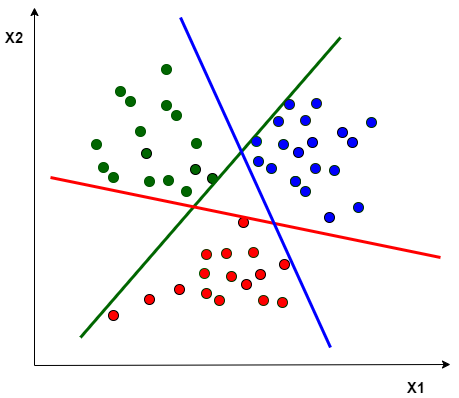

The diagram above was exported from draw.io. Its source (the exported page's mxGraphModel, read from the mxfile embedded in the PNG):
<mxGraphModel dx="942" dy="626" grid="1" gridSize="10" guides="1" tooltips="1" connect="1" arrows="1" fold="1" page="1" pageScale="1" pageWidth="850" pageHeight="1100" math="1" shadow="0">
  <root>
    <mxCell id="0" />
    <mxCell id="1" parent="0" />
    <mxCell id="KXf5CC1ZUQuVE4Ax67kA-3" value="" style="endArrow=classic;html=1;" parent="1" edge="1">
      <mxGeometry width="50" height="50" relative="1" as="geometry">
        <mxPoint x="224" y="478" as="sourcePoint" />
        <mxPoint x="640" y="477" as="targetPoint" />
      </mxGeometry>
    </mxCell>
    <mxCell id="KXf5CC1ZUQuVE4Ax67kA-4" value="" style="endArrow=classic;html=1;" parent="1" edge="1">
      <mxGeometry width="50" height="50" relative="1" as="geometry">
        <mxPoint x="224" y="478" as="sourcePoint" />
        <mxPoint x="224" y="120" as="targetPoint" />
      </mxGeometry>
    </mxCell>
    <mxCell id="1GLxMM9RW4-h5lzaL8k7-34" value="X2" style="text;html=1;strokeColor=none;fillColor=none;align=center;verticalAlign=middle;whiteSpace=wrap;rounded=0;rotation=0;fontStyle=1;fontSize=15;" parent="1" vertex="1">
      <mxGeometry x="190" y="140" width="28" height="20" as="geometry" />
    </mxCell>
    <mxCell id="1GLxMM9RW4-h5lzaL8k7-39" value="X1" style="text;html=1;strokeColor=none;fillColor=none;align=center;verticalAlign=middle;whiteSpace=wrap;rounded=0;fontStyle=1;fontSize=15;" parent="1" vertex="1">
      <mxGeometry x="600" y="490" width="12" height="20" as="geometry" />
    </mxCell>
    <mxCell id="gCFWZEbjSe3w3MIs2V97-1" value="" style="ellipse;whiteSpace=wrap;html=1;aspect=fixed;fillColor=#0000FF;fontFamily=Helvetica;fontSize=14;strokeColor=#003300;" parent="1" vertex="1">
      <mxGeometry x="543" y="315" width="10" height="10" as="geometry" />
    </mxCell>
    <mxCell id="gCFWZEbjSe3w3MIs2V97-5" value="" style="ellipse;whiteSpace=wrap;html=1;aspect=fixed;fillColor=#006600;fontFamily=Helvetica;fontSize=14;" parent="1" vertex="1">
      <mxGeometry x="380" y="277" width="10" height="10" as="geometry" />
    </mxCell>
    <mxCell id="gCFWZEbjSe3w3MIs2V97-6" value="" style="ellipse;whiteSpace=wrap;html=1;aspect=fixed;fillColor=#FF0000;fontFamily=Helvetica;fontSize=14;" parent="1" vertex="1">
      <mxGeometry x="445" y="382" width="10" height="10" as="geometry" />
    </mxCell>
    <mxCell id="gCFWZEbjSe3w3MIs2V97-7" value="" style="ellipse;whiteSpace=wrap;html=1;aspect=fixed;fillColor=#FF0000;fontFamily=Helvetica;fontSize=14;strokeColor=#003300;" parent="1" vertex="1">
      <mxGeometry x="416" y="384" width="10" height="10" as="geometry" />
    </mxCell>
    <mxCell id="gCFWZEbjSe3w3MIs2V97-10" value="" style="ellipse;whiteSpace=wrap;html=1;aspect=fixed;fillColor=#FF0000;fontFamily=Helvetica;fontSize=14;strokeColor=#003300;" parent="1" vertex="1">
      <mxGeometry x="391" y="401" width="10" height="10" as="geometry" />
    </mxCell>
    <mxCell id="gCFWZEbjSe3w3MIs2V97-11" value="" style="ellipse;whiteSpace=wrap;html=1;aspect=fixed;fillColor=#FF0000;fontFamily=Helvetica;fontSize=14;strokeColor=#003300;" parent="1" vertex="1">
      <mxGeometry x="404" y="408" width="10" height="10" as="geometry" />
    </mxCell>
    <mxCell id="gCFWZEbjSe3w3MIs2V97-13" value="" style="ellipse;whiteSpace=wrap;html=1;aspect=fixed;fillColor=#FF0000;fontFamily=Helvetica;fontSize=14;" parent="1" vertex="1">
      <mxGeometry x="431" y="392" width="10" height="10" as="geometry" />
    </mxCell>
    <mxCell id="gCFWZEbjSe3w3MIs2V97-14" value="" style="ellipse;whiteSpace=wrap;html=1;aspect=fixed;fillColor=#FF0000;fontFamily=Helvetica;fontSize=14;strokeColor=#1A3300;" parent="1" vertex="1">
      <mxGeometry x="411" y="361" width="10" height="10" as="geometry" />
    </mxCell>
    <mxCell id="gCFWZEbjSe3w3MIs2V97-15" value="" style="ellipse;whiteSpace=wrap;html=1;aspect=fixed;fillColor=#006600;fontFamily=Helvetica;fontSize=14;" parent="1" vertex="1">
      <mxGeometry x="331" y="261" width="10" height="10" as="geometry" />
    </mxCell>
    <mxCell id="gCFWZEbjSe3w3MIs2V97-16" value="" style="ellipse;whiteSpace=wrap;html=1;aspect=fixed;fillColor=#FF0000;fontFamily=Helvetica;fontSize=14;strokeColor=#1A3300;" parent="1" vertex="1">
      <mxGeometry x="391" y="362" width="10" height="10" as="geometry" />
    </mxCell>
    <mxCell id="gCFWZEbjSe3w3MIs2V97-17" value="" style="ellipse;whiteSpace=wrap;html=1;aspect=fixed;fillColor=#FF0000;fontFamily=Helvetica;fontSize=14;" parent="1" vertex="1">
      <mxGeometry x="364" y="397" width="10" height="10" as="geometry" />
    </mxCell>
    <mxCell id="gCFWZEbjSe3w3MIs2V97-18" value="" style="ellipse;whiteSpace=wrap;html=1;aspect=fixed;fillColor=#FF0000;fontFamily=Helvetica;fontSize=14;strokeColor=#003300;" parent="1" vertex="1">
      <mxGeometry x="467" y="410" width="10" height="10" as="geometry" />
    </mxCell>
    <mxCell id="gCFWZEbjSe3w3MIs2V97-19" value="" style="ellipse;whiteSpace=wrap;html=1;aspect=fixed;fillColor=#FF0000;fontFamily=Helvetica;fontSize=14;" parent="1" vertex="1">
      <mxGeometry x="334" y="407" width="10" height="10" as="geometry" />
    </mxCell>
    <mxCell id="gCFWZEbjSe3w3MIs2V97-21" value="" style="ellipse;whiteSpace=wrap;html=1;aspect=fixed;fillColor=#006600;fontFamily=Helvetica;fontSize=14;strokeColor=#005700;fontColor=#ffffff;" parent="1" vertex="1">
      <mxGeometry x="371" y="299" width="10" height="10" as="geometry" />
    </mxCell>
    <mxCell id="gCFWZEbjSe3w3MIs2V97-23" value="" style="ellipse;whiteSpace=wrap;html=1;aspect=fixed;fillColor=#006600;fontFamily=Helvetica;fontSize=14;strokeColor=#005700;fontColor=#ffffff;" parent="1" vertex="1">
      <mxGeometry x="351" y="177" width="10" height="10" as="geometry" />
    </mxCell>
    <mxCell id="gCFWZEbjSe3w3MIs2V97-24" value="" style="ellipse;whiteSpace=wrap;html=1;aspect=fixed;fillColor=#FF0000;fontFamily=Helvetica;fontSize=14;strokeColor=#1A3300;" parent="1" vertex="1">
      <mxGeometry x="448" y="408" width="10" height="10" as="geometry" />
    </mxCell>
    <mxCell id="gCFWZEbjSe3w3MIs2V97-25" value="" style="ellipse;whiteSpace=wrap;html=1;aspect=fixed;fillColor=#006600;fontFamily=Helvetica;fontSize=14;strokeColor=#005700;fontColor=#ffffff;" parent="1" vertex="1">
      <mxGeometry x="281" y="252" width="10" height="10" as="geometry" />
    </mxCell>
    <mxCell id="gCFWZEbjSe3w3MIs2V97-26" value="" style="ellipse;whiteSpace=wrap;html=1;aspect=fixed;fillColor=#FF0000;fontFamily=Helvetica;fontSize=14;" parent="1" vertex="1">
      <mxGeometry x="469" y="372" width="10" height="10" as="geometry" />
    </mxCell>
    <mxCell id="gCFWZEbjSe3w3MIs2V97-27" value="" style="ellipse;whiteSpace=wrap;html=1;aspect=fixed;fillColor=#FF0000;fontFamily=Helvetica;fontSize=14;" parent="1" vertex="1">
      <mxGeometry x="298" y="423" width="10" height="10" as="geometry" />
    </mxCell>
    <mxCell id="gCFWZEbjSe3w3MIs2V97-28" value="" style="ellipse;whiteSpace=wrap;html=1;aspect=fixed;fillColor=#006600;fontFamily=Helvetica;fontSize=14;" parent="1" vertex="1">
      <mxGeometry x="397" y="286" width="10" height="10" as="geometry" />
    </mxCell>
    <mxCell id="gCFWZEbjSe3w3MIs2V97-29" value="" style="ellipse;whiteSpace=wrap;html=1;aspect=fixed;fillColor=#FF0000;fontFamily=Helvetica;fontSize=14;" parent="1" vertex="1">
      <mxGeometry x="428" y="330" width="10" height="10" as="geometry" />
    </mxCell>
    <mxCell id="gCFWZEbjSe3w3MIs2V97-30" value="" style="ellipse;whiteSpace=wrap;html=1;aspect=fixed;fillColor=#0000FF;fontFamily=Helvetica;fontSize=14;" parent="1" vertex="1">
      <mxGeometry x="514" y="325" width="10" height="10" as="geometry" />
    </mxCell>
    <mxCell id="gCFWZEbjSe3w3MIs2V97-32" value="" style="ellipse;whiteSpace=wrap;html=1;aspect=fixed;fillColor=#FF0000;fontFamily=Helvetica;fontSize=14;strokeColor=#1A3300;" parent="1" vertex="1">
      <mxGeometry x="438" y="360" width="10" height="10" as="geometry" />
    </mxCell>
    <mxCell id="gCFWZEbjSe3w3MIs2V97-33" value="" style="ellipse;whiteSpace=wrap;html=1;aspect=fixed;fillColor=#006600;fontFamily=Helvetica;fontSize=14;strokeColor=#005700;fontColor=#ffffff;" parent="1" vertex="1">
      <mxGeometry x="305" y="199" width="10" height="10" as="geometry" />
    </mxCell>
    <mxCell id="gCFWZEbjSe3w3MIs2V97-34" value="" style="ellipse;whiteSpace=wrap;html=1;aspect=fixed;fillColor=#006600;fontFamily=Helvetica;fontSize=14;strokeColor=#005700;fontColor=#ffffff;" parent="1" vertex="1">
      <mxGeometry x="315" y="209" width="10" height="10" as="geometry" />
    </mxCell>
    <mxCell id="gCFWZEbjSe3w3MIs2V97-35" value="" style="ellipse;whiteSpace=wrap;html=1;aspect=fixed;fillColor=#006600;fontFamily=Helvetica;fontSize=14;strokeColor=#005700;fontColor=#ffffff;" parent="1" vertex="1">
      <mxGeometry x="381" y="251" width="10" height="10" as="geometry" />
    </mxCell>
    <mxCell id="gCFWZEbjSe3w3MIs2V97-36" value="" style="ellipse;whiteSpace=wrap;html=1;aspect=fixed;fillColor=#006600;fontFamily=Helvetica;fontSize=14;strokeColor=#005700;fontColor=#ffffff;" parent="1" vertex="1">
      <mxGeometry x="351" y="213" width="10" height="10" as="geometry" />
    </mxCell>
    <mxCell id="gCFWZEbjSe3w3MIs2V97-37" value="" style="ellipse;whiteSpace=wrap;html=1;aspect=fixed;fillColor=#006600;fontFamily=Helvetica;fontSize=14;strokeColor=#005700;fontColor=#ffffff;" parent="1" vertex="1">
      <mxGeometry x="361" y="223" width="10" height="10" as="geometry" />
    </mxCell>
    <mxCell id="gCFWZEbjSe3w3MIs2V97-38" value="" style="ellipse;whiteSpace=wrap;html=1;aspect=fixed;fillColor=#006600;fontFamily=Helvetica;fontSize=14;strokeColor=#005700;fontColor=#ffffff;" parent="1" vertex="1">
      <mxGeometry x="325" y="239" width="10" height="10" as="geometry" />
    </mxCell>
    <mxCell id="gCFWZEbjSe3w3MIs2V97-39" value="" style="ellipse;whiteSpace=wrap;html=1;aspect=fixed;fillColor=#006600;fontFamily=Helvetica;fontSize=14;strokeColor=#005700;fontColor=#ffffff;" parent="1" vertex="1">
      <mxGeometry x="288" y="275" width="10" height="10" as="geometry" />
    </mxCell>
    <mxCell id="gCFWZEbjSe3w3MIs2V97-40" value="" style="ellipse;whiteSpace=wrap;html=1;aspect=fixed;fillColor=#006600;fontFamily=Helvetica;fontSize=14;strokeColor=#005700;fontColor=#ffffff;" parent="1" vertex="1">
      <mxGeometry x="298" y="285" width="10" height="10" as="geometry" />
    </mxCell>
    <mxCell id="gCFWZEbjSe3w3MIs2V97-41" value="" style="ellipse;whiteSpace=wrap;html=1;aspect=fixed;fillColor=#006600;fontFamily=Helvetica;fontSize=14;strokeColor=#005700;fontColor=#ffffff;" parent="1" vertex="1">
      <mxGeometry x="353" y="288" width="10" height="10" as="geometry" />
    </mxCell>
    <mxCell id="gCFWZEbjSe3w3MIs2V97-42" value="" style="ellipse;whiteSpace=wrap;html=1;aspect=fixed;fillColor=#006600;fontFamily=Helvetica;fontSize=14;strokeColor=#005700;fontColor=#ffffff;" parent="1" vertex="1">
      <mxGeometry x="334" y="289" width="10" height="10" as="geometry" />
    </mxCell>
    <mxCell id="gCFWZEbjSe3w3MIs2V97-43" value="" style="ellipse;whiteSpace=wrap;html=1;aspect=fixed;fillColor=#FF0000;fontFamily=Helvetica;fontSize=14;strokeColor=#005700;fontColor=#ffffff;" parent="1" vertex="1">
      <mxGeometry x="389" y="381" width="10" height="10" as="geometry" />
    </mxCell>
    <mxCell id="gCFWZEbjSe3w3MIs2V97-45" value="" style="endArrow=none;html=1;strokeColor=#006600;strokeWidth=3;fontSize=16;fontColor=#0000FF;" parent="1" edge="1">
      <mxGeometry width="50" height="50" relative="1" as="geometry">
        <mxPoint x="270" y="450" as="sourcePoint" />
        <mxPoint x="530" y="150" as="targetPoint" />
      </mxGeometry>
    </mxCell>
    <mxCell id="gCFWZEbjSe3w3MIs2V97-46" value="" style="endArrow=none;html=1;strokeColor=#FF0000;strokeWidth=3;fontSize=16;fontColor=#0000FF;" parent="1" edge="1">
      <mxGeometry width="50" height="50" relative="1" as="geometry">
        <mxPoint x="630" y="370" as="sourcePoint" />
        <mxPoint x="240" y="290" as="targetPoint" />
      </mxGeometry>
    </mxCell>
    <mxCell id="gCFWZEbjSe3w3MIs2V97-47" value="" style="endArrow=none;html=1;strokeColor=#0000FF;strokeWidth=3;fontSize=16;fontColor=#0000FF;" parent="1" edge="1">
      <mxGeometry width="50" height="50" relative="1" as="geometry">
        <mxPoint x="370" y="130" as="sourcePoint" />
        <mxPoint x="520" y="460" as="targetPoint" />
      </mxGeometry>
    </mxCell>
    <mxCell id="gCFWZEbjSe3w3MIs2V97-49" value="" style="ellipse;whiteSpace=wrap;html=1;aspect=fixed;fillColor=#0000FF;fontFamily=Helvetica;fontSize=14;strokeColor=#003300;" parent="1" vertex="1">
      <mxGeometry x="480" y="289" width="10" height="10" as="geometry" />
    </mxCell>
    <mxCell id="gCFWZEbjSe3w3MIs2V97-50" value="" style="ellipse;whiteSpace=wrap;html=1;aspect=fixed;fillColor=#0000FF;fontFamily=Helvetica;fontSize=14;" parent="1" vertex="1">
      <mxGeometry x="497" y="250" width="10" height="10" as="geometry" />
    </mxCell>
    <mxCell id="gCFWZEbjSe3w3MIs2V97-51" value="" style="ellipse;whiteSpace=wrap;html=1;aspect=fixed;fillColor=#0000FF;fontFamily=Helvetica;fontSize=14;strokeColor=#003300;" parent="1" vertex="1">
      <mxGeometry x="468" y="252" width="10" height="10" as="geometry" />
    </mxCell>
    <mxCell id="gCFWZEbjSe3w3MIs2V97-52" value="" style="ellipse;whiteSpace=wrap;html=1;aspect=fixed;fillColor=#0000FF;fontFamily=Helvetica;fontSize=14;strokeColor=#003300;" parent="1" vertex="1">
      <mxGeometry x="443" y="269" width="10" height="10" as="geometry" />
    </mxCell>
    <mxCell id="gCFWZEbjSe3w3MIs2V97-53" value="" style="ellipse;whiteSpace=wrap;html=1;aspect=fixed;fillColor=#0000FF;fontFamily=Helvetica;fontSize=14;strokeColor=#003300;" parent="1" vertex="1">
      <mxGeometry x="456" y="276" width="10" height="10" as="geometry" />
    </mxCell>
    <mxCell id="gCFWZEbjSe3w3MIs2V97-54" value="" style="ellipse;whiteSpace=wrap;html=1;aspect=fixed;fillColor=#0000FF;fontFamily=Helvetica;fontSize=14;" parent="1" vertex="1">
      <mxGeometry x="483" y="260" width="10" height="10" as="geometry" />
    </mxCell>
    <mxCell id="gCFWZEbjSe3w3MIs2V97-55" value="" style="ellipse;whiteSpace=wrap;html=1;aspect=fixed;fillColor=#0000FF;fontFamily=Helvetica;fontSize=14;strokeColor=#1A3300;" parent="1" vertex="1">
      <mxGeometry x="463" y="229" width="10" height="10" as="geometry" />
    </mxCell>
    <mxCell id="gCFWZEbjSe3w3MIs2V97-57" value="" style="ellipse;whiteSpace=wrap;html=1;aspect=fixed;fillColor=#0000FF;fontFamily=Helvetica;fontSize=14;strokeColor=#003300;" parent="1" vertex="1">
      <mxGeometry x="519" y="278" width="10" height="10" as="geometry" />
    </mxCell>
    <mxCell id="gCFWZEbjSe3w3MIs2V97-58" value="" style="ellipse;whiteSpace=wrap;html=1;aspect=fixed;fillColor=#0000FF;fontFamily=Helvetica;fontSize=14;strokeColor=#003300;" parent="1" vertex="1">
      <mxGeometry x="556" y="230" width="10" height="10" as="geometry" />
    </mxCell>
    <mxCell id="gCFWZEbjSe3w3MIs2V97-59" value="" style="ellipse;whiteSpace=wrap;html=1;aspect=fixed;fillColor=#0000FF;fontFamily=Helvetica;fontSize=14;strokeColor=#1A3300;" parent="1" vertex="1">
      <mxGeometry x="500" y="276" width="10" height="10" as="geometry" />
    </mxCell>
    <mxCell id="gCFWZEbjSe3w3MIs2V97-60" value="" style="ellipse;whiteSpace=wrap;html=1;aspect=fixed;fillColor=#0000FF;fontFamily=Helvetica;fontSize=14;" parent="1" vertex="1">
      <mxGeometry x="527" y="240" width="10" height="10" as="geometry" />
    </mxCell>
    <mxCell id="gCFWZEbjSe3w3MIs2V97-61" value="" style="ellipse;whiteSpace=wrap;html=1;aspect=fixed;fillColor=#0000FF;fontFamily=Helvetica;fontSize=14;strokeColor=#1A3300;" parent="1" vertex="1">
      <mxGeometry x="490" y="228" width="10" height="10" as="geometry" />
    </mxCell>
    <mxCell id="gCFWZEbjSe3w3MIs2V97-62" value="" style="ellipse;whiteSpace=wrap;html=1;aspect=fixed;fillColor=#0000FF;fontFamily=Helvetica;fontSize=14;strokeColor=#005700;fontColor=#ffffff;" parent="1" vertex="1">
      <mxGeometry x="441" y="249" width="10" height="10" as="geometry" />
    </mxCell>
    <mxCell id="gCFWZEbjSe3w3MIs2V97-63" value="" style="ellipse;whiteSpace=wrap;html=1;aspect=fixed;fillColor=#0000FF;fontFamily=Helvetica;fontSize=14;strokeColor=#003300;" parent="1" vertex="1">
      <mxGeometry x="480" y="289" width="10" height="10" as="geometry" />
    </mxCell>
    <mxCell id="gCFWZEbjSe3w3MIs2V97-64" value="" style="ellipse;whiteSpace=wrap;html=1;aspect=fixed;fillColor=#0000FF;fontFamily=Helvetica;fontSize=14;strokeColor=#003300;" parent="1" vertex="1">
      <mxGeometry x="490" y="299" width="10" height="10" as="geometry" />
    </mxCell>
    <mxCell id="gCFWZEbjSe3w3MIs2V97-66" value="" style="ellipse;whiteSpace=wrap;html=1;aspect=fixed;fillColor=#0000FF;fontFamily=Helvetica;fontSize=14;" parent="1" vertex="1">
      <mxGeometry x="537" y="250" width="10" height="10" as="geometry" />
    </mxCell>
    <mxCell id="gCFWZEbjSe3w3MIs2V97-67" value="" style="ellipse;whiteSpace=wrap;html=1;aspect=fixed;fillColor=#0000FF;fontFamily=Helvetica;fontSize=14;strokeColor=#1A3300;" parent="1" vertex="1">
      <mxGeometry x="474" y="212" width="10" height="10" as="geometry" />
    </mxCell>
    <mxCell id="gCFWZEbjSe3w3MIs2V97-68" value="" style="ellipse;whiteSpace=wrap;html=1;aspect=fixed;fillColor=#0000FF;fontFamily=Helvetica;fontSize=14;strokeColor=#1A3300;" parent="1" vertex="1">
      <mxGeometry x="501" y="211" width="10" height="10" as="geometry" />
    </mxCell>
  </root>
</mxGraphModel>